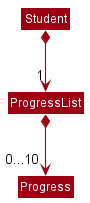

The diagram above was rendered by PlantUML. Its source (embedded in the PNG):
@startuml
!include style.puml
skinparam arrowThickness 1.1
skinparam arrowColor MODEL_COLOR
skinparam classBackgroundColor MODEL_COLOR

Class Student
Class ProgressList
Class Progress

Student *--> "1" ProgressList

ProgressList *--> "0...10" Progress
@enduml